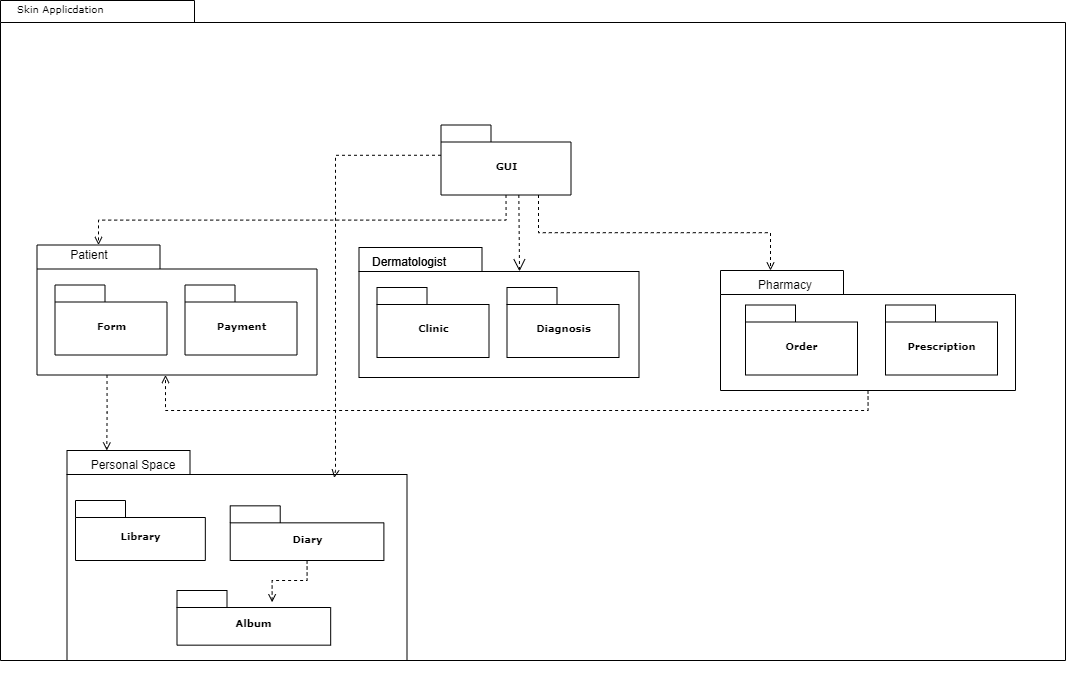

The diagram above was exported from draw.io. Its source (the exported page's mxGraphModel, read from the mxfile embedded in the PNG):
<mxGraphModel dx="1736" dy="964" grid="1" gridSize="10" guides="1" tooltips="1" connect="1" arrows="1" fold="1" page="1" pageScale="1" pageWidth="827" pageHeight="1169" background="none" math="0" shadow="0">
  <root>
    <mxCell id="0" />
    <mxCell id="1" parent="0" />
    <mxCell id="6e0c8c40b5770093-72" value="" style="shape=folder;fontStyle=1;spacingTop=10;tabWidth=194;tabHeight=22;tabPosition=left;html=1;rounded=0;shadow=0;comic=0;labelBackgroundColor=none;strokeWidth=1;fillColor=none;fontFamily=Verdana;fontSize=10;align=center;" parent="1" vertex="1">
      <mxGeometry x="325" y="50" width="1065" height="660" as="geometry" />
    </mxCell>
    <mxCell id="6e0c8c40b5770093-7" value="" style="group" parent="1" vertex="1" connectable="0">
      <mxGeometry x="765.5" y="174.5" width="130" height="70" as="geometry" />
    </mxCell>
    <mxCell id="6e0c8c40b5770093-8" value="GUI" style="shape=folder;fontStyle=1;spacingTop=10;tabWidth=50;tabHeight=17;tabPosition=left;html=1;rounded=0;shadow=0;comic=0;labelBackgroundColor=none;strokeWidth=1;fontFamily=Verdana;fontSize=10;align=center;" parent="6e0c8c40b5770093-7" vertex="1">
      <mxGeometry width="130" height="70" as="geometry" />
    </mxCell>
    <mxCell id="6e0c8c40b5770093-18" value="" style="group" parent="1" vertex="1" connectable="0">
      <mxGeometry x="361.5" y="294.5" width="280" height="130" as="geometry" />
    </mxCell>
    <mxCell id="6e0c8c40b5770093-11" value="" style="shape=folder;fontStyle=1;spacingTop=10;tabWidth=123;tabHeight=24;tabPosition=left;html=1;rounded=0;shadow=0;comic=0;labelBackgroundColor=none;strokeWidth=1;fontFamily=Verdana;fontSize=10;align=center;" parent="6e0c8c40b5770093-18" vertex="1">
      <mxGeometry width="280" height="130" as="geometry" />
    </mxCell>
    <mxCell id="6e0c8c40b5770093-15" value="Form" style="shape=folder;fontStyle=1;spacingTop=10;tabWidth=50;tabHeight=17;tabPosition=left;html=1;rounded=0;shadow=0;comic=0;labelBackgroundColor=none;strokeWidth=1;fontFamily=Verdana;fontSize=10;align=center;" parent="6e0c8c40b5770093-18" vertex="1">
      <mxGeometry x="18" y="40" width="112" height="70" as="geometry" />
    </mxCell>
    <mxCell id="6e0c8c40b5770093-17" value="Payment" style="shape=folder;fontStyle=1;spacingTop=10;tabWidth=50;tabHeight=17;tabPosition=left;html=1;rounded=0;shadow=0;comic=0;labelBackgroundColor=none;strokeWidth=1;fontFamily=Verdana;fontSize=10;align=center;" parent="6e0c8c40b5770093-18" vertex="1">
      <mxGeometry x="148" y="40" width="112" height="70" as="geometry" />
    </mxCell>
    <mxCell id="6e0c8c40b5770093-19" value="" style="group" parent="1" vertex="1" connectable="0">
      <mxGeometry x="683.5" y="297" width="280" height="130" as="geometry" />
    </mxCell>
    <mxCell id="6e0c8c40b5770093-20" value="" style="shape=folder;fontStyle=1;spacingTop=10;tabWidth=123;tabHeight=24;tabPosition=left;html=1;rounded=0;shadow=0;comic=0;labelBackgroundColor=none;strokeWidth=1;fontFamily=Verdana;fontSize=10;align=center;" parent="6e0c8c40b5770093-19" vertex="1">
      <mxGeometry width="280" height="130" as="geometry" />
    </mxCell>
    <mxCell id="6e0c8c40b5770093-22" value="Clinic" style="shape=folder;fontStyle=1;spacingTop=10;tabWidth=50;tabHeight=17;tabPosition=left;html=1;rounded=0;shadow=0;comic=0;labelBackgroundColor=none;strokeWidth=1;fontFamily=Verdana;fontSize=10;align=center;" parent="6e0c8c40b5770093-19" vertex="1">
      <mxGeometry x="18" y="40" width="112" height="70" as="geometry" />
    </mxCell>
    <mxCell id="6e0c8c40b5770093-23" value="Diagnosis" style="shape=folder;fontStyle=1;spacingTop=10;tabWidth=50;tabHeight=17;tabPosition=left;html=1;rounded=0;shadow=0;comic=0;labelBackgroundColor=none;strokeWidth=1;fontFamily=Verdana;fontSize=10;align=center;" parent="6e0c8c40b5770093-19" vertex="1">
      <mxGeometry x="148" y="40" width="112" height="70" as="geometry" />
    </mxCell>
    <mxCell id="6e0c8c40b5770093-30" value="" style="group" parent="1" vertex="1" connectable="0">
      <mxGeometry x="361.5" y="500" width="388.5" height="230" as="geometry" />
    </mxCell>
    <mxCell id="6e0c8c40b5770093-24" value="" style="group" parent="6e0c8c40b5770093-30" vertex="1" connectable="0">
      <mxGeometry width="388.5" height="230" as="geometry" />
    </mxCell>
    <mxCell id="6e0c8c40b5770093-25" value="" style="shape=folder;fontStyle=1;spacingTop=10;tabWidth=123;tabHeight=24;tabPosition=left;html=1;rounded=0;shadow=0;comic=0;labelBackgroundColor=none;strokeWidth=1;fontFamily=Verdana;fontSize=10;align=center;" parent="6e0c8c40b5770093-24" vertex="1">
      <mxGeometry x="30" width="340" height="210" as="geometry" />
    </mxCell>
    <mxCell id="6e0c8c40b5770093-27" value="Library" style="shape=folder;fontStyle=1;spacingTop=10;tabWidth=50;tabHeight=17;tabPosition=left;html=1;rounded=0;shadow=0;comic=0;labelBackgroundColor=none;strokeWidth=1;fontFamily=Verdana;fontSize=10;align=center;" parent="6e0c8c40b5770093-24" vertex="1">
      <mxGeometry x="38.5" y="50" width="129.83" height="60" as="geometry" />
    </mxCell>
    <mxCell id="6bqWxu8wIxpNy87fB4M3-15" style="edgeStyle=orthogonalEdgeStyle;rounded=0;orthogonalLoop=1;jettySize=auto;html=1;exitX=0.5;exitY=1;exitDx=0;exitDy=0;exitPerimeter=0;entryX=0.619;entryY=0.216;entryDx=0;entryDy=0;entryPerimeter=0;dashed=1;endArrow=open;endFill=0;" edge="1" parent="6e0c8c40b5770093-24" source="6e0c8c40b5770093-31" target="6bqWxu8wIxpNy87fB4M3-14">
      <mxGeometry relative="1" as="geometry" />
    </mxCell>
    <mxCell id="6e0c8c40b5770093-31" value="Diary" style="shape=folder;fontStyle=1;spacingTop=10;tabWidth=50;tabHeight=17;tabPosition=left;html=1;rounded=0;shadow=0;comic=0;labelBackgroundColor=none;strokeWidth=1;fontFamily=Verdana;fontSize=10;align=center;" parent="6e0c8c40b5770093-24" vertex="1">
      <mxGeometry x="193.21" y="55.34" width="153.68" height="54.66" as="geometry" />
    </mxCell>
    <mxCell id="6bqWxu8wIxpNy87fB4M3-13" value="Personal Space" style="text;html=1;strokeColor=none;fillColor=none;align=center;verticalAlign=middle;whiteSpace=wrap;rounded=0;" vertex="1" parent="6e0c8c40b5770093-24">
      <mxGeometry x="52.5" width="87.5" height="30" as="geometry" />
    </mxCell>
    <mxCell id="6bqWxu8wIxpNy87fB4M3-14" value="Album" style="shape=folder;fontStyle=1;spacingTop=10;tabWidth=50;tabHeight=17;tabPosition=left;html=1;rounded=0;shadow=0;comic=0;labelBackgroundColor=none;strokeWidth=1;fontFamily=Verdana;fontSize=10;align=center;" vertex="1" parent="6e0c8c40b5770093-24">
      <mxGeometry x="140.00000000000006" y="140" width="153.68" height="54.66" as="geometry" />
    </mxCell>
    <mxCell id="6bqWxu8wIxpNy87fB4M3-9" style="edgeStyle=orthogonalEdgeStyle;rounded=0;orthogonalLoop=1;jettySize=auto;html=1;exitX=0.5;exitY=1;exitDx=0;exitDy=0;exitPerimeter=0;dashed=1;endArrow=open;endFill=0;" edge="1" parent="1" source="6e0c8c40b5770093-33" target="6e0c8c40b5770093-11">
      <mxGeometry relative="1" as="geometry">
        <Array as="points">
          <mxPoint x="1193" y="460" />
          <mxPoint x="490" y="460" />
        </Array>
      </mxGeometry>
    </mxCell>
    <mxCell id="6e0c8c40b5770093-33" value="" style="shape=folder;fontStyle=1;spacingTop=10;tabWidth=123;tabHeight=24;tabPosition=left;html=1;rounded=0;shadow=0;comic=0;labelBackgroundColor=none;strokeColor=#000000;strokeWidth=1;fillColor=#ffffff;fontFamily=Verdana;fontSize=10;fontColor=#000000;align=center;" parent="1" vertex="1">
      <mxGeometry x="1045" y="320" width="295" height="120" as="geometry" />
    </mxCell>
    <mxCell id="6e0c8c40b5770093-42" value="Prescription" style="shape=folder;fontStyle=1;spacingTop=10;tabWidth=50;tabHeight=17;tabPosition=left;html=1;rounded=0;shadow=0;comic=0;labelBackgroundColor=none;strokeColor=#000000;strokeWidth=1;fillColor=#ffffff;fontFamily=Verdana;fontSize=10;fontColor=#000000;align=center;" parent="1" vertex="1">
      <mxGeometry x="1210" y="354.5" width="112" height="70" as="geometry" />
    </mxCell>
    <mxCell id="6e0c8c40b5770093-43" value="Order" style="shape=folder;fontStyle=1;spacingTop=10;tabWidth=50;tabHeight=17;tabPosition=left;html=1;rounded=0;shadow=0;comic=0;labelBackgroundColor=none;strokeColor=#000000;strokeWidth=1;fillColor=#ffffff;fontFamily=Verdana;fontSize=10;fontColor=#000000;align=center;" parent="1" vertex="1">
      <mxGeometry x="1070" y="354.5" width="112" height="70" as="geometry" />
    </mxCell>
    <mxCell id="6e0c8c40b5770093-59" style="rounded=0;html=1;dashed=1;labelBackgroundColor=none;startFill=0;endArrow=open;endFill=0;endSize=10;fontFamily=Verdana;fontSize=10;entryX=0.592;entryY=0.2;entryPerimeter=0;edgeStyle=elbowEdgeStyle;" parent="1" edge="1">
      <mxGeometry relative="1" as="geometry">
        <mxPoint x="843.3275862068965" y="244.5" as="sourcePoint" />
        <mxPoint x="843.3275862068965" y="320.84482758620686" as="targetPoint" />
      </mxGeometry>
    </mxCell>
    <mxCell id="6e0c8c40b5770093-73" value="Skin Applicdation&amp;nbsp;" style="text;html=1;align=left;verticalAlign=top;spacingTop=-4;fontSize=10;fontFamily=Verdana" parent="1" vertex="1">
      <mxGeometry x="340" y="50" width="130" height="20" as="geometry" />
    </mxCell>
    <mxCell id="6bqWxu8wIxpNy87fB4M3-2" style="edgeStyle=orthogonalEdgeStyle;rounded=0;orthogonalLoop=1;jettySize=auto;html=1;exitX=0.5;exitY=1;exitDx=0;exitDy=0;exitPerimeter=0;entryX=0;entryY=0;entryDx=61.5;entryDy=0;entryPerimeter=0;dashed=1;endArrow=open;endFill=0;" edge="1" parent="1" source="6e0c8c40b5770093-8" target="6e0c8c40b5770093-11">
      <mxGeometry relative="1" as="geometry" />
    </mxCell>
    <mxCell id="6bqWxu8wIxpNy87fB4M3-3" value="Patient" style="text;html=1;strokeColor=none;fillColor=none;align=center;verticalAlign=middle;whiteSpace=wrap;rounded=0;" vertex="1" parent="1">
      <mxGeometry x="384" y="290" width="60" height="30" as="geometry" />
    </mxCell>
    <mxCell id="6bqWxu8wIxpNy87fB4M3-4" value="Dermatologist" style="text;html=1;strokeColor=none;fillColor=none;align=center;verticalAlign=middle;whiteSpace=wrap;rounded=0;" vertex="1" parent="1">
      <mxGeometry x="704" y="297" width="60" height="30" as="geometry" />
    </mxCell>
    <mxCell id="6bqWxu8wIxpNy87fB4M3-6" value="Dermatologist" style="text;html=1;strokeColor=none;fillColor=none;align=center;verticalAlign=middle;whiteSpace=wrap;rounded=0;" vertex="1" parent="1">
      <mxGeometry x="704" y="297" width="60" height="30" as="geometry" />
    </mxCell>
    <mxCell id="6bqWxu8wIxpNy87fB4M3-7" value="Pharmacy" style="text;html=1;strokeColor=none;fillColor=none;align=center;verticalAlign=middle;whiteSpace=wrap;rounded=0;" vertex="1" parent="1">
      <mxGeometry x="1080" y="320" width="60" height="30" as="geometry" />
    </mxCell>
    <mxCell id="6bqWxu8wIxpNy87fB4M3-10" style="edgeStyle=orthogonalEdgeStyle;rounded=0;orthogonalLoop=1;jettySize=auto;html=1;exitX=0.75;exitY=1;exitDx=0;exitDy=0;exitPerimeter=0;entryX=0.25;entryY=0;entryDx=0;entryDy=0;dashed=1;endArrow=open;endFill=0;" edge="1" parent="1" source="6e0c8c40b5770093-8" target="6bqWxu8wIxpNy87fB4M3-7">
      <mxGeometry relative="1" as="geometry" />
    </mxCell>
    <mxCell id="6bqWxu8wIxpNy87fB4M3-11" style="edgeStyle=orthogonalEdgeStyle;rounded=0;orthogonalLoop=1;jettySize=auto;html=1;exitX=0;exitY=0;exitDx=0;exitDy=30.25;exitPerimeter=0;dashed=1;endArrow=open;endFill=0;entryX=0.786;entryY=0.13;entryDx=0;entryDy=0;entryPerimeter=0;" edge="1" parent="1" source="6e0c8c40b5770093-8" target="6e0c8c40b5770093-25">
      <mxGeometry relative="1" as="geometry">
        <Array as="points">
          <mxPoint x="660" y="205" />
          <mxPoint x="660" y="520" />
        </Array>
      </mxGeometry>
    </mxCell>
    <mxCell id="6bqWxu8wIxpNy87fB4M3-12" style="edgeStyle=orthogonalEdgeStyle;rounded=0;orthogonalLoop=1;jettySize=auto;html=1;exitX=0.25;exitY=1;exitDx=0;exitDy=0;exitPerimeter=0;entryX=0.117;entryY=0;entryDx=0;entryDy=0;entryPerimeter=0;dashed=1;endArrow=open;endFill=0;" edge="1" parent="1" source="6e0c8c40b5770093-11" target="6e0c8c40b5770093-25">
      <mxGeometry relative="1" as="geometry" />
    </mxCell>
  </root>
</mxGraphModel>